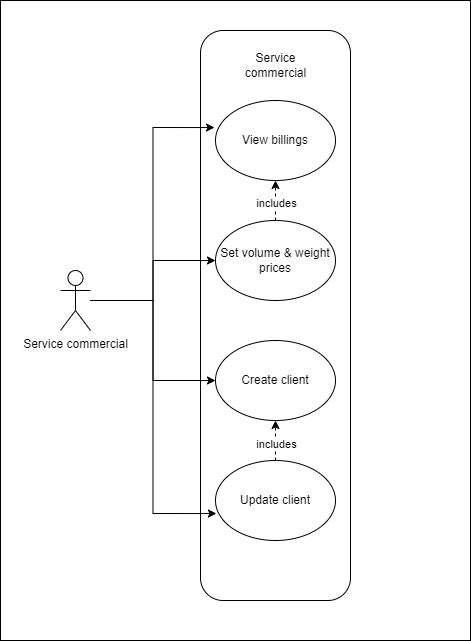

The diagram above was exported from draw.io. Its source (the exported page's mxGraphModel, read from the mxfile embedded in the PNG):
<mxGraphModel dx="1434" dy="780" grid="1" gridSize="10" guides="1" tooltips="1" connect="1" arrows="1" fold="1" page="1" pageScale="1" pageWidth="827" pageHeight="1169" math="0" shadow="0">
  <root>
    <mxCell id="0" />
    <mxCell id="1" parent="0" />
    <mxCell id="iAxGEGOBO3znJisM8Du--19" value="" style="rounded=0;whiteSpace=wrap;html=1;" vertex="1" parent="1">
      <mxGeometry x="150" y="140" width="470" height="640" as="geometry" />
    </mxCell>
    <mxCell id="iAxGEGOBO3znJisM8Du--1" value="" style="rounded=1;whiteSpace=wrap;html=1;" vertex="1" parent="1">
      <mxGeometry x="350" y="170" width="150" height="570" as="geometry" />
    </mxCell>
    <mxCell id="iAxGEGOBO3znJisM8Du--2" value="Service commercial" style="text;html=1;strokeColor=none;fillColor=none;align=center;verticalAlign=middle;whiteSpace=wrap;rounded=0;" vertex="1" parent="1">
      <mxGeometry x="382.5" y="190" width="85" height="30" as="geometry" />
    </mxCell>
    <mxCell id="iAxGEGOBO3znJisM8Du--3" value="View billings" style="ellipse;whiteSpace=wrap;html=1;" vertex="1" parent="1">
      <mxGeometry x="365" y="240" width="120" height="80" as="geometry" />
    </mxCell>
    <mxCell id="iAxGEGOBO3znJisM8Du--5" value="" style="edgeStyle=orthogonalEdgeStyle;rounded=0;orthogonalLoop=1;jettySize=auto;html=1;dashed=1;" edge="1" parent="1" source="iAxGEGOBO3znJisM8Du--4" target="iAxGEGOBO3znJisM8Du--3">
      <mxGeometry relative="1" as="geometry" />
    </mxCell>
    <mxCell id="iAxGEGOBO3znJisM8Du--6" value="includes" style="edgeLabel;html=1;align=center;verticalAlign=middle;resizable=0;points=[];" vertex="1" connectable="0" parent="iAxGEGOBO3znJisM8Du--5">
      <mxGeometry x="-0.1167" relative="1" as="geometry">
        <mxPoint as="offset" />
      </mxGeometry>
    </mxCell>
    <mxCell id="iAxGEGOBO3znJisM8Du--4" value="Set volume &amp;amp; weight prices" style="ellipse;whiteSpace=wrap;html=1;" vertex="1" parent="1">
      <mxGeometry x="365" y="360" width="120" height="80" as="geometry" />
    </mxCell>
    <mxCell id="iAxGEGOBO3znJisM8Du--7" value="Create client" style="ellipse;whiteSpace=wrap;html=1;" vertex="1" parent="1">
      <mxGeometry x="365" y="480" width="120" height="80" as="geometry" />
    </mxCell>
    <mxCell id="iAxGEGOBO3znJisM8Du--9" value="" style="edgeStyle=orthogonalEdgeStyle;rounded=0;orthogonalLoop=1;jettySize=auto;html=1;dashed=1;" edge="1" parent="1" source="iAxGEGOBO3znJisM8Du--8" target="iAxGEGOBO3znJisM8Du--7">
      <mxGeometry relative="1" as="geometry" />
    </mxCell>
    <mxCell id="iAxGEGOBO3znJisM8Du--10" value="includes" style="edgeLabel;html=1;align=center;verticalAlign=middle;resizable=0;points=[];" vertex="1" connectable="0" parent="iAxGEGOBO3znJisM8Du--9">
      <mxGeometry x="-0.1326" relative="1" as="geometry">
        <mxPoint as="offset" />
      </mxGeometry>
    </mxCell>
    <mxCell id="iAxGEGOBO3znJisM8Du--8" value="Update client" style="ellipse;whiteSpace=wrap;html=1;" vertex="1" parent="1">
      <mxGeometry x="365" y="600" width="120" height="80" as="geometry" />
    </mxCell>
    <mxCell id="iAxGEGOBO3znJisM8Du--16" style="edgeStyle=orthogonalEdgeStyle;rounded=0;orthogonalLoop=1;jettySize=auto;html=1;entryX=0;entryY=0.5;entryDx=0;entryDy=0;" edge="1" parent="1" source="iAxGEGOBO3znJisM8Du--12" target="iAxGEGOBO3znJisM8Du--4">
      <mxGeometry relative="1" as="geometry" />
    </mxCell>
    <mxCell id="iAxGEGOBO3znJisM8Du--17" style="edgeStyle=orthogonalEdgeStyle;rounded=0;orthogonalLoop=1;jettySize=auto;html=1;entryX=0;entryY=0.5;entryDx=0;entryDy=0;" edge="1" parent="1" source="iAxGEGOBO3znJisM8Du--12" target="iAxGEGOBO3znJisM8Du--7">
      <mxGeometry relative="1" as="geometry" />
    </mxCell>
    <mxCell id="iAxGEGOBO3znJisM8Du--12" value="Service commercial" style="shape=umlActor;verticalLabelPosition=bottom;verticalAlign=top;html=1;outlineConnect=0;" vertex="1" parent="1">
      <mxGeometry x="210" y="410" width="30" height="60" as="geometry" />
    </mxCell>
    <mxCell id="iAxGEGOBO3znJisM8Du--15" style="edgeStyle=orthogonalEdgeStyle;rounded=0;orthogonalLoop=1;jettySize=auto;html=1;entryX=-0.008;entryY=0.338;entryDx=0;entryDy=0;entryPerimeter=0;" edge="1" parent="1" source="iAxGEGOBO3znJisM8Du--12" target="iAxGEGOBO3znJisM8Du--3">
      <mxGeometry relative="1" as="geometry" />
    </mxCell>
    <mxCell id="iAxGEGOBO3znJisM8Du--18" style="edgeStyle=orthogonalEdgeStyle;rounded=0;orthogonalLoop=1;jettySize=auto;html=1;entryX=0.008;entryY=0.663;entryDx=0;entryDy=0;entryPerimeter=0;" edge="1" parent="1" source="iAxGEGOBO3znJisM8Du--12" target="iAxGEGOBO3znJisM8Du--8">
      <mxGeometry relative="1" as="geometry" />
    </mxCell>
  </root>
</mxGraphModel>